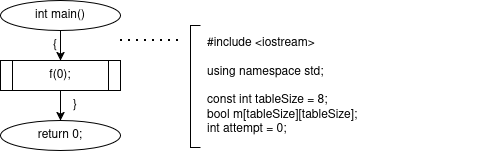

The diagram above was exported from draw.io. Its source (the exported page's mxGraphModel, read from the mxfile embedded in the PNG):
<mxGraphModel dx="1525" dy="1075" grid="1" gridSize="10" guides="1" tooltips="1" connect="1" arrows="1" fold="1" page="1" pageScale="1" pageWidth="875" pageHeight="1169" background="#ffffff" math="0" shadow="0">
  <root>
    <mxCell id="0" />
    <mxCell id="1" parent="0" />
    <mxCell id="c2" parent="1" style="ellipse;whiteSpace=wrap;html=1;" value="int main()" vertex="1">
      <mxGeometry height="30" width="120" x="290" y="20" as="geometry" />
    </mxCell>
    <mxCell id="c3" parent="1" style="text;html=1;whiteSpace=wrap;strokeColor=none;fillColor=none;align=center;verticalAlign=middle;rounded=0;" value="{" vertex="1">
      <mxGeometry height="16" width="20" x="335" y="57" as="geometry" />
    </mxCell>
    <mxCell id="c4" parent="1" style="shape=process;whiteSpace=wrap;html=1;backgroundOutline=1;" value="f(0);" vertex="1">
      <mxGeometry height="30" width="120" x="290" y="80" as="geometry" />
    </mxCell>
    <mxCell id="c6" parent="1" style="text;html=1;whiteSpace=wrap;strokeColor=none;fillColor=none;align=center;verticalAlign=middle;rounded=0;" value="}" vertex="1">
      <mxGeometry height="16" width="20" x="355" y="117" as="geometry" />
    </mxCell>
    <mxCell id="c7" parent="1" style="ellipse;whiteSpace=wrap;html=1;" value="return 0;" vertex="1">
      <mxGeometry height="30" width="120" x="290" y="140" as="geometry" />
    </mxCell>
    <mxCell id="c11" parent="1" style="text;html=1;whiteSpace=wrap;strokeColor=none;fillColor=none;align=left;verticalAlign=middle;rounded=0;" value="&lt;div&gt;#include &amp;lt;iostream&amp;gt;&lt;/div&gt;&lt;div&gt;&lt;br&gt;&lt;/div&gt;&lt;div&gt;using namespace std;&lt;/div&gt;&lt;div&gt;&lt;br&gt;&lt;/div&gt;&lt;div&gt;const int tableSize = 8;&lt;/div&gt;&lt;div&gt;bool m[tableSize][tableSize];&lt;/div&gt;&lt;div&gt;int attempt = 0;&lt;/div&gt;" vertex="1">
      <mxGeometry height="122" width="280" x="495" y="45" as="geometry" />
    </mxCell>
    <mxCell id="c5" edge="1" parent="1" source="c2" style="endArrow=classic;html=1;rounded=0;exitX=0.5;exitY=1;exitDx=0;exitDy=0;entryX=0.5;entryY=0;entryDx=0;entryDy=0;" target="c4" value="">
      <mxGeometry relative="1" as="geometry" />
    </mxCell>
    <mxCell id="c8" edge="1" parent="1" source="c4" style="endArrow=classic;html=1;rounded=0;exitX=0.5;exitY=1;exitDx=0;exitDy=0;entryX=0.5;entryY=0;entryDx=0;entryDy=0;" target="c7" value="">
      <mxGeometry relative="1" as="geometry" />
    </mxCell>
    <mxCell id="c9" edge="1" parent="1" style="endArrow=none;dashed=1;html=1;dashPattern=1 3;strokeWidth=2;rounded=0;" value="">
      <mxGeometry relative="1" as="geometry">
        <Array as="points">
          <mxPoint x="410" y="60" />
          <mxPoint x="470" y="60" />
        </Array>
        <mxPoint x="410" y="60" as="sourcePoint" />
        <mxPoint x="470" y="60" as="targetPoint" />
      </mxGeometry>
    </mxCell>
    <mxCell id="c10" edge="1" parent="1" style="endArrow=none;html=1;rounded=0;" value="">
      <mxGeometry relative="1" as="geometry">
        <Array as="points">
          <mxPoint x="490" y="45" />
          <mxPoint x="480" y="45" />
          <mxPoint x="480" y="167" />
          <mxPoint x="490" y="167" />
        </Array>
        <mxPoint x="490" y="45" as="sourcePoint" />
        <mxPoint x="490" y="167" as="targetPoint" />
      </mxGeometry>
    </mxCell>
  </root>
</mxGraphModel>